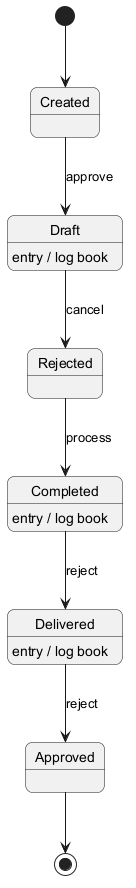

The diagram above was rendered by PlantUML. Its source (embedded in the PNG):
@startuml
skinparam backgroundColor #FFFFFF
skinparam roundCorner 15
[*] --> Created
Created --> Draft : approve
Draft --> Rejected : cancel
Draft : entry / log book
Rejected --> Completed : process
Completed --> Delivered : reject
Completed : entry / log book
Delivered --> Approved : reject
Delivered : entry / log book
Approved --> [*]
@enduml